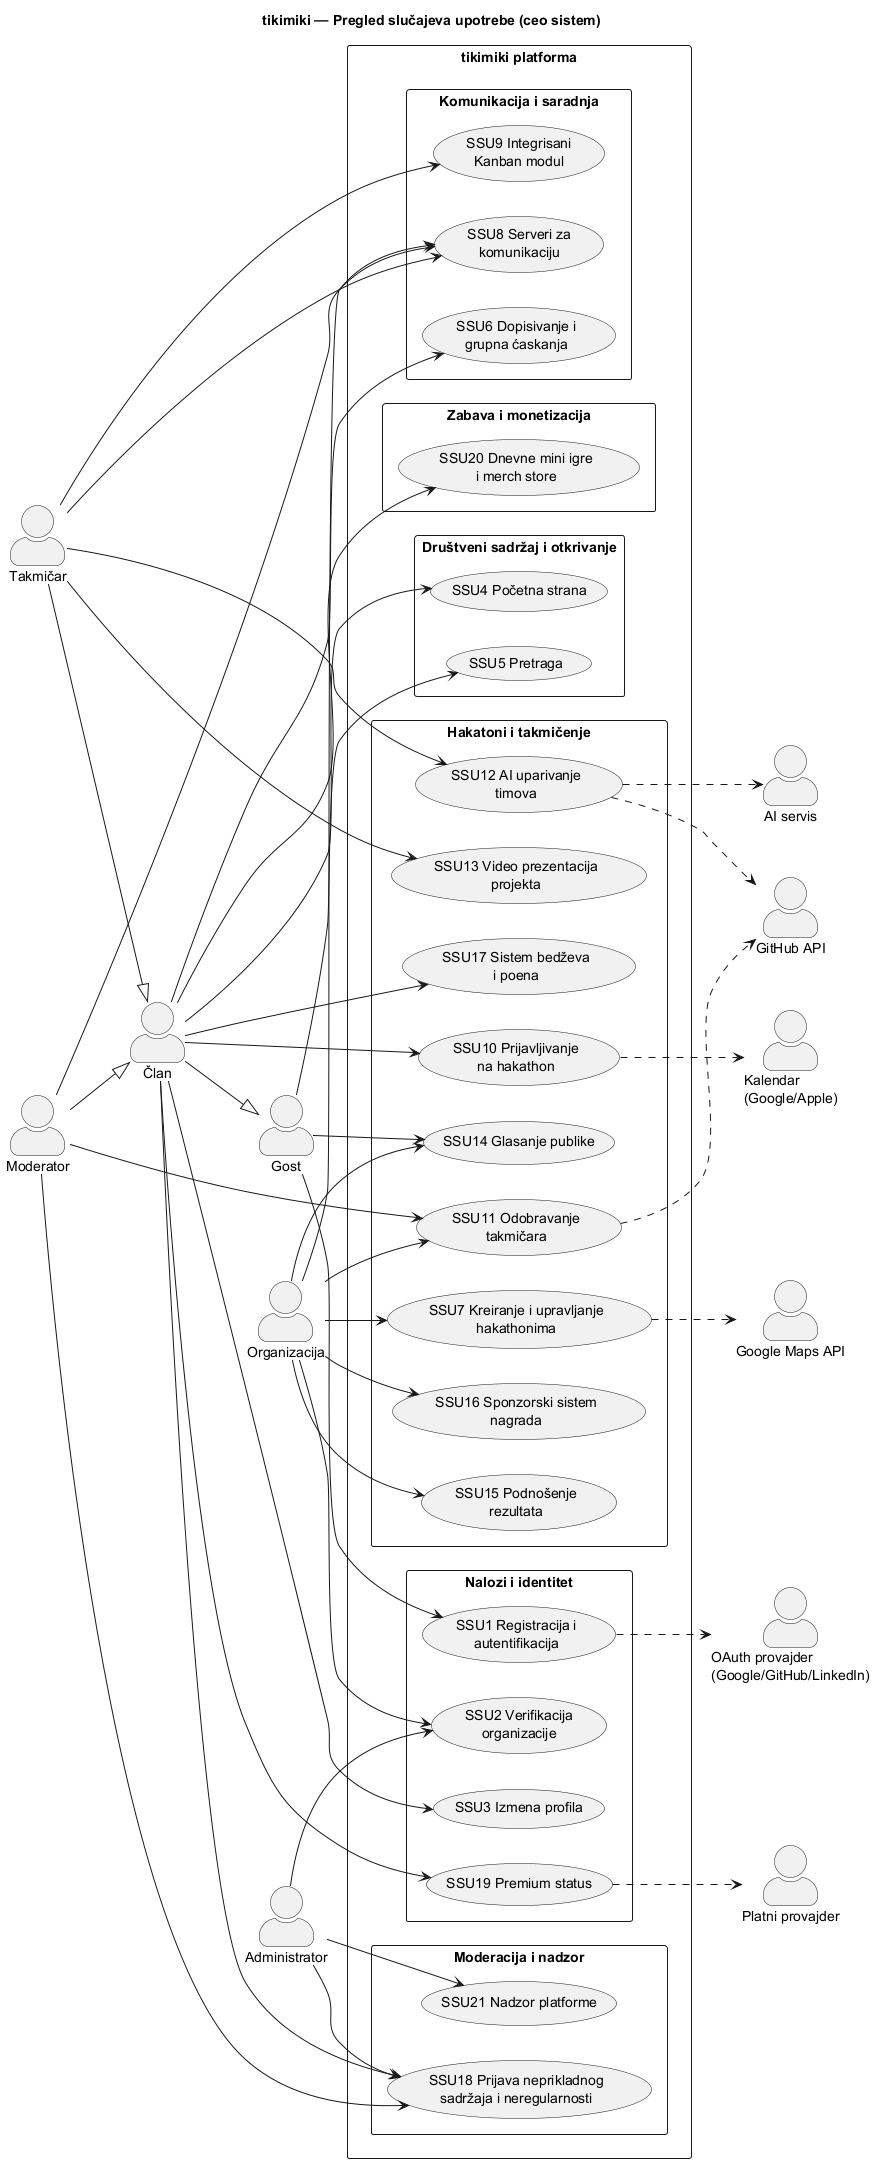

The diagram above was rendered by PlantUML. Its source (embedded in the PNG):
@startuml 00_pregled_sistema
' ============================================================
'  tikimiki — Dijagram slučajeva upotrebe: PREGLED CELOG SISTEMA
'  Obuhvata svih 21 SSU i sve aktere. Detalji (include/extend)
'  prikazani su na dijagramima pojedinačnih podsistema.
' ============================================================
title tikimiki — Pregled slučajeva upotrebe (ceo sistem)

skinparam packageStyle rectangle
skinparam actorStyle awesome
left to right direction

' ── Akteri (ljudi) i hijerarhija ──────────────────────────
actor "Gost" as Gost
actor "Član" as Clan
actor "Takmičar" as Takmicar
actor "Moderator" as Moderator
actor "Organizacija" as Org
actor "Administrator" as Admin

Clan --|> Gost
Takmicar --|> Clan
Moderator --|> Clan

' ── Eksterni sistemi (sekundarni akteri) ─────────────────
actor "GitHub API" as GitHub
actor "OAuth provajder\n(Google/GitHub/LinkedIn)" as OAuth
actor "Google Maps API" as Maps
actor "Kalendar\n(Google/Apple)" as Kalendar
actor "AI servis" as AI
actor "Platni provajder" as Pay

rectangle "tikimiki platforma" {

  package "Nalozi i identitet" {
    usecase "SSU1 Registracija i\nautentifikacija" as UC1
    usecase "SSU2 Verifikacija\norganizacije" as UC2
    usecase "SSU3 Izmena profila" as UC3
    usecase "SSU19 Premium status" as UC19
  }

  package "Hakatoni i takmičenje" {
    usecase "SSU7 Kreiranje i upravljanje\nhakathonima" as UC7
    usecase "SSU10 Prijavljivanje\nna hakathon" as UC10
    usecase "SSU11 Odobravanje\ntakmičara" as UC11
    usecase "SSU12 AI uparivanje\ntimova" as UC12
    usecase "SSU13 Video prezentacija\nprojekta" as UC13
    usecase "SSU14 Glasanje publike" as UC14
    usecase "SSU15 Podnošenje\nrezultata" as UC15
    usecase "SSU16 Sponzorski sistem\nnagrada" as UC16
    usecase "SSU17 Sistem bedževa\ni poena" as UC17
  }

  package "Komunikacija i saradnja" {
    usecase "SSU6 Dopisivanje i\ngrupna ćaskanja" as UC6
    usecase "SSU8 Serveri za\nkomunikaciju" as UC8
    usecase "SSU9 Integrisani\nKanban modul" as UC9
  }

  package "Društveni sadržaj i otkrivanje" {
    usecase "SSU4 Početna strana" as UC4
    usecase "SSU5 Pretraga" as UC5
  }

  package "Zabava i monetizacija" {
    usecase "SSU20 Dnevne mini igre\ni merch store" as UC20
  }

  package "Moderacija i nadzor" {
    usecase "SSU18 Prijava neprikladnog\nsadržaja i neregularnosti" as UC18
    usecase "SSU21 Nadzor platforme" as UC21
  }
}

' ── Nalozi i identitet ────────────────────────────────────
Gost --> UC1
UC1 ..> OAuth
Admin --> UC2
Org --> UC2
Clan --> UC3
Clan --> UC19
UC19 ..> Pay

' ── Hakatoni i takmičenje ─────────────────────────────────
Org --> UC7
UC7 ..> Maps
Clan --> UC10
UC10 ..> Kalendar
Org --> UC11
Moderator --> UC11
UC11 ..> GitHub
Takmicar --> UC12
UC12 ..> GitHub
UC12 ..> AI
Takmicar --> UC13
Org --> UC14
Gost --> UC14
Org --> UC15
Org --> UC16
Clan --> UC17

' ── Komunikacija i saradnja ───────────────────────────────
Clan --> UC6
Org --> UC8
Moderator --> UC8
Takmicar --> UC8
Takmicar --> UC9

' ── Društveni sadržaj i otkrivanje ────────────────────────
Clan --> UC4
Gost --> UC5

' ── Zabava i monetizacija ─────────────────────────────────
Clan --> UC20

' ── Moderacija i nadzor ───────────────────────────────────
Clan --> UC18
Moderator --> UC18
Admin --> UC18
Admin --> UC21

@enduml